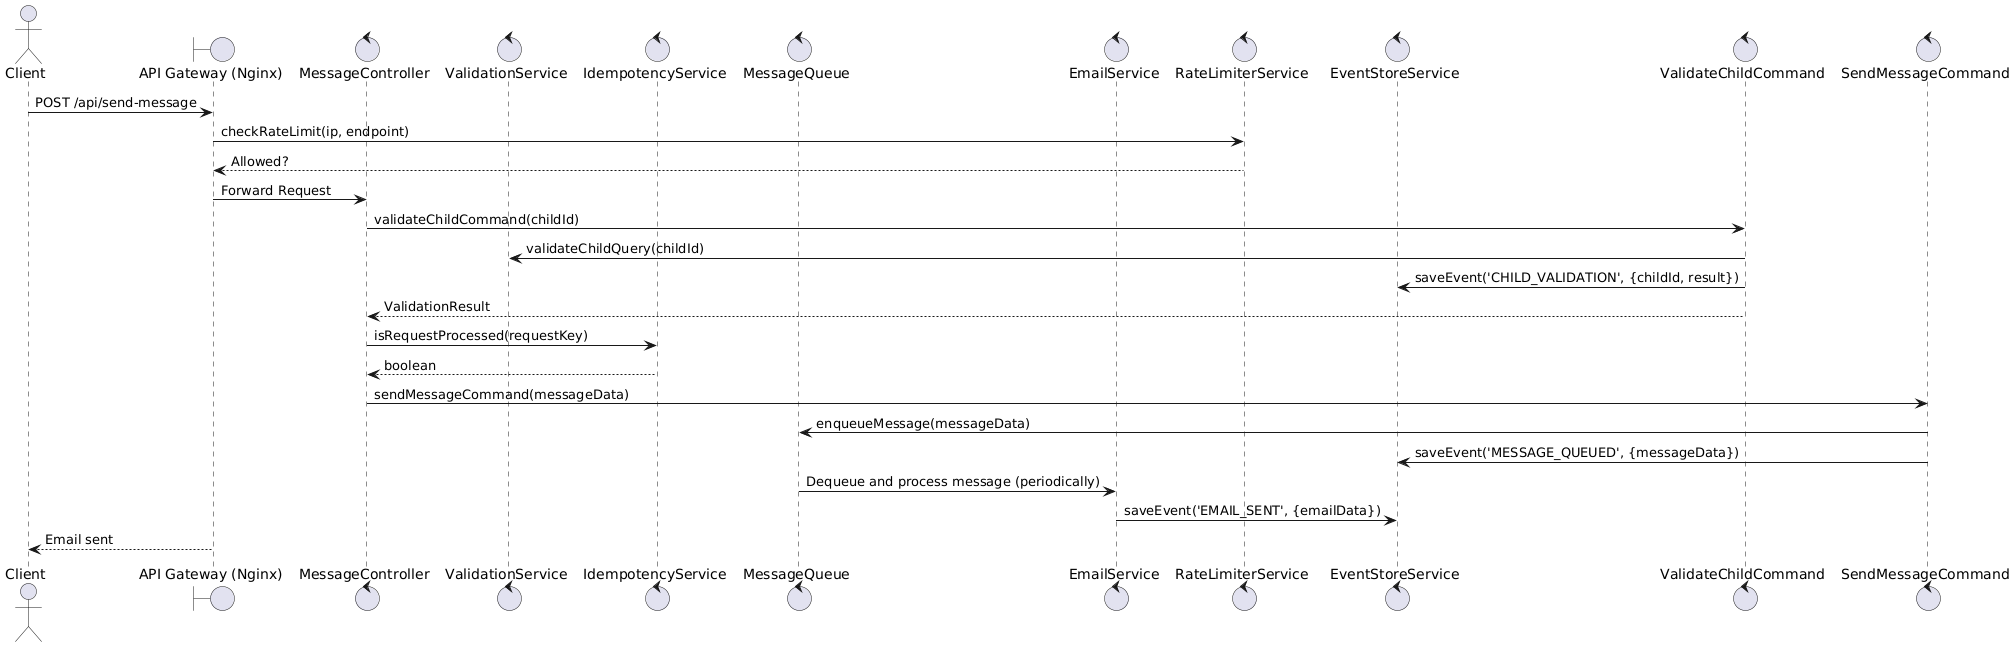

The diagram above was rendered by PlantUML. Its source (embedded in the PNG):
@startuml
actor Client
boundary "API Gateway (Nginx)" as NGINX
control MessageController
control ValidationService
control IdempotencyService
control MessageQueue
control EmailService
control RateLimiterService
control EventStoreService
control ValidateChildCommand
control SendMessageCommand

Client -> NGINX: POST /api/send-message
NGINX -> RateLimiterService: checkRateLimit(ip, endpoint)
RateLimiterService --> NGINX: Allowed?
NGINX -> MessageController: Forward Request
MessageController -> ValidateChildCommand: validateChildCommand(childId)
ValidateChildCommand -> ValidationService: validateChildQuery(childId)
ValidateChildCommand -> EventStoreService: saveEvent('CHILD_VALIDATION', {childId, result})
ValidateChildCommand --> MessageController: ValidationResult
MessageController -> IdempotencyService: isRequestProcessed(requestKey)
IdempotencyService --> MessageController: boolean
MessageController -> SendMessageCommand: sendMessageCommand(messageData)
SendMessageCommand -> MessageQueue: enqueueMessage(messageData)
SendMessageCommand -> EventStoreService: saveEvent('MESSAGE_QUEUED', {messageData})
MessageQueue -> EmailService: Dequeue and process message (periodically)
EmailService -> EventStoreService: saveEvent('EMAIL_SENT', {emailData})
Client <-- NGINX: Email sent
@enduml